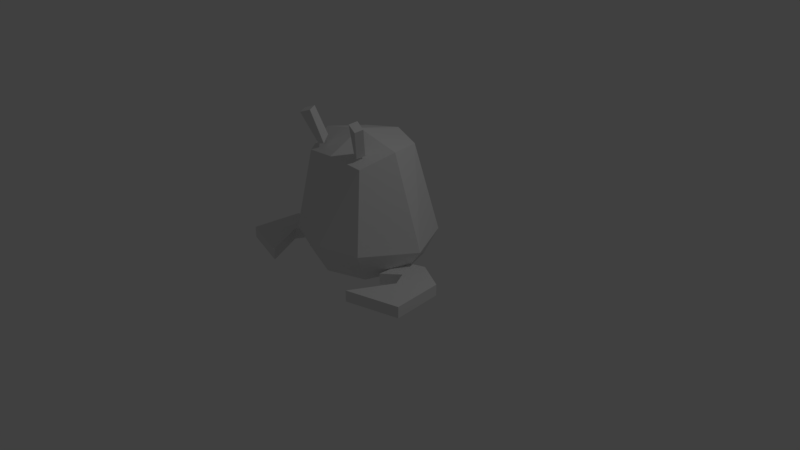 # Source: antsy.blend  (saved by Blender 2.78.0; exported with 4.5.12 LTS)
import bpy
from mathutils import Matrix  # noqa: F401  (used for matrix-valued properties, if any)

bpy.ops.wm.read_factory_settings(use_empty=True)
scene = bpy.context.scene
scene.name = 'Scene'

# ---- collections
col_collection_1 = bpy.data.collections.new('Collection 1'); scene.collection.children.link(col_collection_1)

# ---- world
world_world = bpy.data.worlds.new('World'); scene.world = world_world
world_world.color = (0.05088, 0.05088, 0.05088)
world_world.use_sun_shadow = False
world_world.sun_shadow_jitter_overblur = 0.0
world_world.cycles.sampling_method = 'MANUAL'

# ---- cameras
cam_camera = bpy.data.cameras.new('Camera')
cam_camera.clip_end = 100.0
cam_camera.lens = 35.0
cam_camera.sensor_width = 32.0
cam_camera.sensor_height = 18.0
cam_camera.ortho_scale = 7.314
cam_camera.dof.focus_distance = 0.0
cam_camera.dof.aperture_fstop = 128.0

# ---- lights
light_lamp = bpy.data.lights.new('Lamp', 'POINT')
light_lamp.transmission_factor = 0.0
light_lamp.cutoff_distance = 30.0
light_lamp.energy = 100.0
light_lamp.shadow_buffer_clip_start = 1.001
light_lamp.shadow_soft_size = 0.1
light_lamp.shadow_maximum_resolution = 0.006
light_lamp.use_absolute_resolution = True

# ---- meshes
me_cube = bpy.data.meshes.new('Cube')
me_cube.from_pydata([(-0.3492, -0.4696, 0.7348), (-0.493, -0.6126, 1.179), (-0.3842, -0.37, 0.7624), (-0.528, -0.5129, 1.207), (-0.2811, -0.4443, 0.7503), (-0.3498, -0.5754, 1.239), (-0.3161, -0.3447, 0.8401), (-0.3848, -0.4757, 1.267), (-0.9816, -0.44, -0.9915), (-0.9816, -0.44, -0.8251), (-0.6981, -0.979, -0.9915), (-0.6981, -0.979, -0.8251), (-1.324, -0.1184, -0.9915), (-1.324, -0.1184, -0.8251), (-1.381, -0.785, -0.9915), (-1.381, -0.785, -0.8251), (-0.691, -0.01558, -0.9915), (-0.691, -0.01558, -0.8251), (-0.9304, 0.0829, -0.9915), (-0.9304, 0.0829, -0.8251), (-0.6756, -0.4287, -0.9915), (-0.6756, -0.4287, -0.8251), (-0.8801, -0.2479, -0.8251), (-0.8801, -0.2479, -0.9915), (0.0, -0.8198, -0.5547), (0.0, -0.6816, -0.9744), (0.5704, -0.678, -0.5274), (0.0, -0.573, 0.6956), (0.492, -0.4991, -0.9736), (0.4442, -0.5135, 0.6278), (0.0, -0.1121, 0.96), (0.9301, 0.0, -0.5731), (0.67, 0.0, -0.9713), (0.5704, 0.678, -0.6086), (0.6151, -0.1121, 0.8066), (0.0, 0.5152, 0.796), (0.492, 0.4991, -0.9736), (0.4442, 0.3684, 0.7388), (0.0, 1.154, -0.8653), (0.0, 0.7923, -0.7919), (0.1025, 0.921, -0.7582), (-0.006913, 0.8119, -0.9011), (0.1209, 0.9155, -0.9052), (0.0, 0.9339, -0.709), (0.0, 0.9228, -0.9886)], [], [(0, 1, 3, 2), (2, 3, 7, 6), (6, 7, 5, 4), (4, 5, 1, 0), (2, 6, 4, 0), (7, 3, 1, 5), (8, 9, 11, 10), (10, 11, 15, 14), (14, 15, 13, 12), (10, 14, 12, 8), (15, 11, 9, 13), (16, 18, 19, 17), (9, 22, 19, 13), (12, 13, 19, 18), (20, 21, 22, 23), (17, 21, 20, 16), (8, 23, 22, 9), (17, 19, 22), (8, 12, 18, 23), (21, 17, 22), (20, 23, 16), (18, 16, 23), (30, 27, 29, 34), (31, 34, 29, 26), (31, 26, 28, 32), (24, 25, 28, 26), (24, 26, 29, 27), (30, 34, 37, 35), (31, 33, 37, 34), (31, 32, 36, 33), (39, 33, 36, 41), (39, 35, 37, 33), (32, 28, 25, 41, 36), (40, 39, 41, 42), (42, 38, 40), (40, 43, 39), (43, 40, 38), (38, 42, 44), (42, 41, 44)])
me_cube.use_remesh_preserve_volume = False
me_cube.use_remesh_preserve_attributes = False
me_cube.use_mirror_vertex_groups = False
me_cube.update()
arm_armature = bpy.data.armatures.new('Armature')  # bones are not reproduced

# ---- objects
ob_lamp = bpy.data.objects.new('Lamp', light_lamp)
ob_camera = bpy.data.objects.new('Camera', cam_camera)
ob_armature = bpy.data.objects.new('Armature', arm_armature)
ob_cube = bpy.data.objects.new('Cube', me_cube)

# ---- transforms, parenting, visibility, modifiers, constraints
ob_lamp.location = (4.076, 1.005, 5.904)
ob_lamp.rotation_euler = (0.6503, 0.05522, 1.866)
ob_lamp.lock_rotations_4d = False
ob_lamp.empty_display_type = 'ARROWS'
ob_lamp.color = (0.0, 0.0, 0.0, 0.0)
ob_lamp.lineart.crease_threshold = 0.0
ob_camera.location = (7.481, -6.508, 5.344)
ob_camera.rotation_euler = (1.109, 0.0, 0.8149)
ob_camera.lock_rotations_4d = False
ob_camera.empty_display_type = 'ARROWS'
ob_camera.color = (0.0, 0.0, 0.0, 0.0)
ob_camera.display_type = 'WIRE'
ob_camera.lineart.crease_threshold = 0.0
ob_armature.location = (0.0, 0.0, 0.0)
ob_armature.show_in_front = True
ob_armature.lineart.crease_threshold = 0.0
ob_cube.parent = ob_armature
ob_cube.location = (0.0, 0.0, 0.888)
ob_cube.scale = (1.0, 1.0, 0.8897)
ob_cube.lock_rotations_4d = False
ob_cube.empty_display_type = 'ARROWS'
ob_cube.lineart.crease_threshold = 0.0
_vg = ob_cube.vertex_groups.new(name='Torso')
for _i, _w in zip([0, 1, 2, 3, 4, 5, 6, 7, 8, 9, 10, 11, 12, 13, 14, 15, 23, 24, 25, 26, 27, 28, 29, 30, 31, 32, 33, 34, 35, 36, 37, 38, 39, 40, 41, 42, 43, 44], [1.0, 1.0, 1.0, 1.0, 1.0, 1.0, 1.0, 1.0, 0.0, 0.0, 0.0, 0.0, 0.0, 0.0, 0.0, 0.0, 0.0, 0.5805, 0.4443, 0.1956, 0.9389, 0.07594, 0.8983, 0.9984, 0.0669, 0.06662, 0.6839, 0.9261, 0.9561, 0.4384, 0.9421, 0.6874, 0.7194, 0.6944, 0.6638, 0.6836, 0.6979, 0.6776]): _vg.add([_i], _w, 'REPLACE')
_vg = ob_cube.vertex_groups.new(name='Arm.L')
for _i, _w in zip([0, 2, 6, 8, 9, 10, 11, 12, 13, 14, 15, 16, 17, 18, 19, 20, 21, 22, 23, 24, 25, 26, 28, 29, 31, 32, 33, 34, 35, 36, 37, 38, 39, 40, 41, 42, 43, 44], [0.0, 0.0, 0.0, 0.0, 0.0, 0.0, 0.0, 0.0, 0.0, 0.0, 0.0, 0.0, 0.0, 0.0, 0.0, 0.0, 0.0, 0.0, 0.0, 0.0, 0.0, 0.0, 0.0, 0.0, 0.0, 0.0, 0.0, 0.0, 0.0, 0.0, 0.0, 0.0, 0.0, 0.0, 0.0, 0.0, 0.0, 0.0]): _vg.add([_i], _w, 'REPLACE')
_vg = ob_cube.vertex_groups.new(name='Hand.L')
for _i, _w in zip([8, 9, 12, 13, 14, 15, 17, 18, 19, 22, 23, 24, 25, 26, 28, 31, 32, 36], [0.844, 0.9188, 0.9957, 0.9383, 0.5056, 0.5186, 0.008449, 0.322, 0.3223, 0.1344, 0.1202, 0.0, 0.0, 0.0, 0.0, 0.0, 0.0, 0.0]): _vg.add([_i], _w, 'REPLACE')
_vg = ob_cube.vertex_groups.new(name='Finger.L')
for _i, _w in zip([8, 9, 10, 11, 14, 15, 24, 25, 26, 28, 29, 31, 32, 33, 34, 35, 36, 37, 38, 39, 40, 41, 42, 43, 44], [0.0837, 0.008433, 0.9784, 0.991, 0.4907, 0.4774, 0.0, 0.0, 0.0, 0.0, 0.0, 0.0, 0.0, 0.0, 0.0, 0.0, 0.0, 0.0, 0.0, 0.0, 0.0, 0.0, 0.0, 0.0, 0.0]): _vg.add([_i], _w, 'REPLACE')
_vg = ob_cube.vertex_groups.new(name='Thumb.L')
for _i, _w in zip([0, 4, 8, 9, 12, 13, 16, 17, 18, 19, 20, 21, 22, 23, 24, 25, 26, 27, 28, 29, 31, 32, 36], [0.0, 0.0, 0.06979, 0.05173, 0.05779, 0.05175, 0.07684, 0.08829, 0.3457, 0.3442, 0.9881, 0.9813, 0.8015, 0.813, 0.0, 0.0, 0.0, 0.0, 0.0, 0.0, 0.0, 0.0, 0.0]): _vg.add([_i], _w, 'REPLACE')
_vg = ob_cube.vertex_groups.new(name='Arm.R')
for _i, _w in zip([0, 1, 2, 8, 9, 10, 11, 12, 13, 14, 15, 16, 17, 18, 19, 20, 21, 22, 23, 24, 25, 26, 27, 28, 29, 31, 32, 33, 34, 35, 36, 37, 38, 39, 40, 41, 42, 43, 44], [0.0, 0.0, 0.0, 0.0, 0.0, 0.0, 0.0, 0.0, 0.0, 0.0, 0.0, 0.0, 0.0, 0.0, 0.0, 0.0, 0.0, 0.0, 0.0, 0.0, 0.0, 0.0, 0.0, 0.0, 0.0, 0.0, 0.0, 0.0, 0.0, 0.0, 0.0, 0.0, 0.0, 0.0, 0.0, 0.0, 0.0, 0.0, 0.0]): _vg.add([_i], _w, 'REPLACE')
_vg = ob_cube.vertex_groups.new(name='Hand.R')
for _i, _w in zip([8, 9, 16, 17, 19, 21, 22, 23, 24, 25, 26, 28, 31, 32, 33, 36, 38, 39, 40, 41, 42, 43, 44], [0.0, 0.0, 0.0, 0.0, 0.0, 0.0, 0.0, 0.0, 0.0, 0.0, 0.0, 0.0, 0.0, 0.0, 0.0, 0.0, 0.0, 0.0, 0.0, 0.0, 0.0, 0.0, 0.0]): _vg.add([_i], _w, 'REPLACE')
_vg = ob_cube.vertex_groups.new(name='Finger.R')
for _i, _w in zip([25, 28, 32, 36, 39, 40, 41, 42, 44], [0.0, 0.0, 0.0, 0.0, 0.0, 0.0, 0.0, 0.0, 0.0]): _vg.add([_i], _w, 'REPLACE')
_vg = ob_cube.vertex_groups.new(name='Thumb.R')
for _i, _w in zip([0, 2, 4, 6, 8, 9, 10, 11, 12, 13, 17, 18, 19, 20, 21, 22, 23, 24, 25, 26, 27, 28, 29, 31, 32, 33, 34, 36, 38, 39, 40, 41, 42, 43, 44], [0.0, 0.0, 0.0, 0.0, 0.0, 0.0, 0.0, 0.0, 0.0, 0.0, 0.0, 0.0, 0.0, 0.0, 0.0, 0.0, 0.0, 0.0, 0.0, 0.0, 0.0, 0.0, 0.0, 0.0, 0.0, 0.0, 0.01315, 0.0, 0.02009, 0.0, 0.0, 0.0, 0.0, 0.01963, 0.0]): _vg.add([_i], _w, 'REPLACE')
_vg = ob_cube.vertex_groups.new(name='Antenna.L')
for _i, _w in zip([0, 1, 2, 3, 4, 5, 6, 7, 26, 27, 29, 30, 33, 34, 35, 37, 38, 40, 42, 43], [0.8388, 1.0, 0.4298, 1.0, 0.3564, 1.0, 1.0, 1.0, 0.008104, 0.1114, 0.03975, 0.09336, 0.001877, 0.01307, 0.1713, 0.01524, 0.0, 0.0, 0.0, 0.0]): _vg.add([_i], _w, 'REPLACE')
_vg = ob_cube.vertex_groups.new(name='Antenna.R')
for _i, _w in zip([0, 1, 2, 3, 4, 5, 6, 7, 27, 29, 30, 34, 35, 37], [0.06797, 0.11, 0.101, 0.08723, 0.07239, 0.1119, 0.0, 0.09187, 5.037e-05, 0.01427, 0.006557, 0.05447, 0.001066, 0.09208]): _vg.add([_i], _w, 'REPLACE')
_m = ob_cube.modifiers.new('Mirror', 'MIRROR')
_m.use_clip = True
_m = ob_cube.modifiers.new('Armature', 'ARMATURE')
_m.object = ob_armature

# ---- collection membership
col_collection_1.objects.link(ob_lamp)
col_collection_1.objects.link(ob_camera)
col_collection_1.objects.link(ob_armature)
col_collection_1.objects.link(ob_cube)

# ---- scene / render settings (as saved in the file)
scene.camera = ob_camera
scene.frame_start = 0; scene.frame_end = 21; scene.frame_set(15)
scene.render.engine = 'BLENDER_EEVEE_NEXT'
scene.render.resolution_percentage = 50
scene.render.dither_intensity = 0.0
scene.cycles.use_denoising = False
scene.cycles.samples = 128
scene.cycles.sampling_pattern = 'TABULATED_SOBOL'
scene.cycles.light_sampling_threshold = 0.0
scene.cycles.use_adaptive_sampling = False
scene.cycles.use_light_tree = False
scene.cycles.blur_glossy = 0.0
scene.cycles.sample_clamp_indirect = 0.0
scene.view_settings.view_transform = 'Standard'
bpy.context.view_layer.update()
